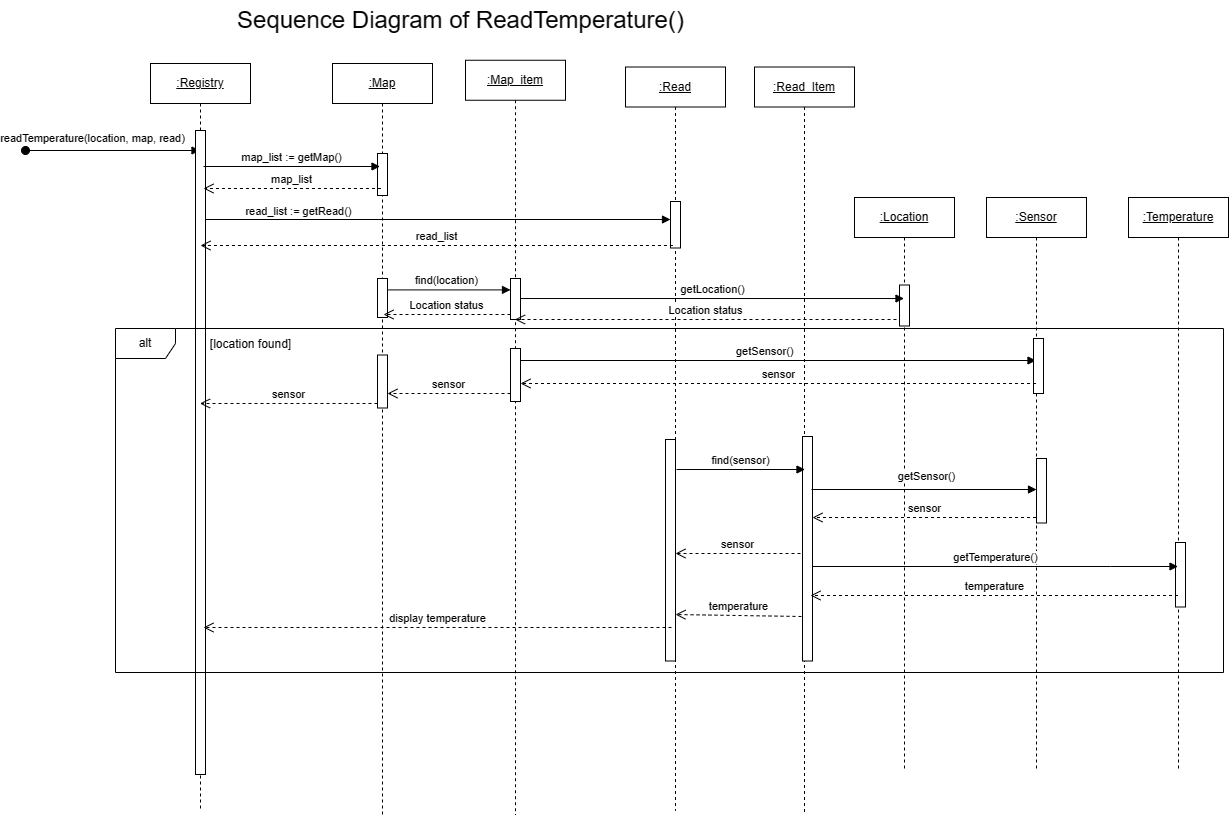

The diagram above was exported from draw.io. Its source (the exported page's mxGraphModel, read from the mxfile embedded in the PNG):
<mxGraphModel dx="1826" dy="727" grid="0" gridSize="10" guides="1" tooltips="1" connect="1" arrows="1" fold="1" page="0" pageScale="1" pageWidth="850" pageHeight="1100" math="0" shadow="0">
  <root>
    <mxCell id="0" />
    <mxCell id="1" parent="0" />
    <mxCell id="_O9NbAht4I--rdyTL1Hk-1" value="readTemperature(location, map,&amp;nbsp;read)" style="html=1;verticalAlign=bottom;startArrow=oval;startFill=1;endArrow=block;startSize=8;curved=0;rounded=0;" parent="1" target="_O9NbAht4I--rdyTL1Hk-2" edge="1">
      <mxGeometry x="-0.2321" y="3" width="60" relative="1" as="geometry">
        <mxPoint x="10" y="160" as="sourcePoint" />
        <mxPoint x="110" y="160" as="targetPoint" />
        <mxPoint as="offset" />
      </mxGeometry>
    </mxCell>
    <mxCell id="_O9NbAht4I--rdyTL1Hk-2" value="&lt;u&gt;:Registry&lt;/u&gt;" style="shape=umlLifeline;perimeter=lifelinePerimeter;whiteSpace=wrap;html=1;container=1;dropTarget=0;collapsible=0;recursiveResize=0;outlineConnect=0;portConstraint=eastwest;newEdgeStyle={&quot;curved&quot;:0,&quot;rounded&quot;:0};" parent="1" vertex="1">
      <mxGeometry x="135" y="73" width="100" height="745" as="geometry" />
    </mxCell>
    <mxCell id="tUnfwsCMmnr5_IhCDKwE-1" value="" style="html=1;points=[[0,0,0,0,5],[0,1,0,0,-5],[1,0,0,0,5],[1,1,0,0,-5]];perimeter=orthogonalPerimeter;outlineConnect=0;targetShapes=umlLifeline;portConstraint=eastwest;newEdgeStyle={&quot;curved&quot;:0,&quot;rounded&quot;:0};" parent="_O9NbAht4I--rdyTL1Hk-2" vertex="1">
      <mxGeometry x="45" y="67" width="10" height="644" as="geometry" />
    </mxCell>
    <mxCell id="AA_YNc0JSYEKPgyuhyMa-1" value="&lt;u&gt;:Map&lt;/u&gt;" style="shape=umlLifeline;perimeter=lifelinePerimeter;whiteSpace=wrap;html=1;container=1;dropTarget=0;collapsible=0;recursiveResize=0;outlineConnect=0;portConstraint=eastwest;newEdgeStyle={&quot;curved&quot;:0,&quot;rounded&quot;:0};" parent="1" vertex="1">
      <mxGeometry x="317" y="73" width="100" height="754" as="geometry" />
    </mxCell>
    <mxCell id="AA_YNc0JSYEKPgyuhyMa-26" value="" style="html=1;points=[[0,0,0,0,5],[0,1,0,0,-5],[1,0,0,0,5],[1,1,0,0,-5]];perimeter=orthogonalPerimeter;outlineConnect=0;targetShapes=umlLifeline;portConstraint=eastwest;newEdgeStyle={&quot;curved&quot;:0,&quot;rounded&quot;:0};" parent="AA_YNc0JSYEKPgyuhyMa-1" vertex="1">
      <mxGeometry x="45" y="90" width="10" height="42" as="geometry" />
    </mxCell>
    <mxCell id="AA_YNc0JSYEKPgyuhyMa-22" value="" style="html=1;points=[[0,0,0,0,5],[0,1,0,0,-5],[1,0,0,0,5],[1,1,0,0,-5]];perimeter=orthogonalPerimeter;outlineConnect=0;targetShapes=umlLifeline;portConstraint=eastwest;newEdgeStyle={&quot;curved&quot;:0,&quot;rounded&quot;:0};" parent="AA_YNc0JSYEKPgyuhyMa-1" vertex="1">
      <mxGeometry x="45" y="215" width="10" height="39" as="geometry" />
    </mxCell>
    <mxCell id="AA_YNc0JSYEKPgyuhyMa-2" value="&lt;u&gt;:Read&lt;/u&gt;" style="shape=umlLifeline;perimeter=lifelinePerimeter;whiteSpace=wrap;html=1;container=1;dropTarget=0;collapsible=0;recursiveResize=0;outlineConnect=0;portConstraint=eastwest;newEdgeStyle={&quot;curved&quot;:0,&quot;rounded&quot;:0};" parent="1" vertex="1">
      <mxGeometry x="610" y="76.5" width="100" height="743.5" as="geometry" />
    </mxCell>
    <mxCell id="AA_YNc0JSYEKPgyuhyMa-24" value="" style="html=1;points=[[0,0,0,0,5],[0,1,0,0,-5],[1,0,0,0,5],[1,1,0,0,-5]];perimeter=orthogonalPerimeter;outlineConnect=0;targetShapes=umlLifeline;portConstraint=eastwest;newEdgeStyle={&quot;curved&quot;:0,&quot;rounded&quot;:0};" parent="AA_YNc0JSYEKPgyuhyMa-2" vertex="1">
      <mxGeometry x="40" y="372.5" width="10" height="221.5" as="geometry" />
    </mxCell>
    <mxCell id="AA_YNc0JSYEKPgyuhyMa-21" value="" style="html=1;points=[[0,0,0,0,5],[0,1,0,0,-5],[1,0,0,0,5],[1,1,0,0,-5]];perimeter=orthogonalPerimeter;outlineConnect=0;targetShapes=umlLifeline;portConstraint=eastwest;newEdgeStyle={&quot;curved&quot;:0,&quot;rounded&quot;:0};" parent="AA_YNc0JSYEKPgyuhyMa-2" vertex="1">
      <mxGeometry x="45" y="134.5" width="10" height="46.5" as="geometry" />
    </mxCell>
    <mxCell id="AA_YNc0JSYEKPgyuhyMa-4" value="read_list := getRead()" style="html=1;verticalAlign=bottom;endArrow=block;curved=0;rounded=0;" parent="AA_YNc0JSYEKPgyuhyMa-2" target="AA_YNc0JSYEKPgyuhyMa-2" edge="1" source="AA_YNc0JSYEKPgyuhyMa-21">
      <mxGeometry y="377" width="80" relative="1" as="geometry">
        <mxPoint x="-420" y="173.5" as="sourcePoint" />
        <mxPoint x="-340" y="173.5" as="targetPoint" />
        <mxPoint x="-377" y="-4" as="offset" />
      </mxGeometry>
    </mxCell>
    <mxCell id="AA_YNc0JSYEKPgyuhyMa-3" value="map_list := getMap()" style="html=1;verticalAlign=bottom;endArrow=block;curved=0;rounded=0;" parent="1" edge="1">
      <mxGeometry width="80" relative="1" as="geometry">
        <mxPoint x="188" y="176" as="sourcePoint" />
        <mxPoint x="364.5" y="176" as="targetPoint" />
      </mxGeometry>
    </mxCell>
    <mxCell id="AA_YNc0JSYEKPgyuhyMa-7" value="&lt;u&gt;:Map_item&lt;/u&gt;" style="shape=umlLifeline;perimeter=lifelinePerimeter;whiteSpace=wrap;html=1;container=1;dropTarget=0;collapsible=0;recursiveResize=0;outlineConnect=0;portConstraint=eastwest;newEdgeStyle={&quot;curved&quot;:0,&quot;rounded&quot;:0};" parent="1" vertex="1">
      <mxGeometry x="450" y="69.75" width="100" height="754.25" as="geometry" />
    </mxCell>
    <mxCell id="AA_YNc0JSYEKPgyuhyMa-9" value="alt" style="shape=umlFrame;whiteSpace=wrap;html=1;pointerEvents=0;" parent="1" vertex="1">
      <mxGeometry x="100" y="338" width="1108" height="344" as="geometry" />
    </mxCell>
    <mxCell id="AA_YNc0JSYEKPgyuhyMa-10" value="[location found]" style="text;html=1;align=center;verticalAlign=middle;resizable=0;points=[];autosize=1;strokeColor=none;fillColor=none;" parent="1" vertex="1">
      <mxGeometry x="185" y="341" width="99" height="26" as="geometry" />
    </mxCell>
    <mxCell id="AA_YNc0JSYEKPgyuhyMa-18" value="&lt;u&gt;:Read_Item&lt;/u&gt;" style="shape=umlLifeline;perimeter=lifelinePerimeter;whiteSpace=wrap;html=1;container=1;dropTarget=0;collapsible=0;recursiveResize=0;outlineConnect=0;portConstraint=eastwest;newEdgeStyle={&quot;curved&quot;:0,&quot;rounded&quot;:0};" parent="1" vertex="1">
      <mxGeometry x="739" y="76.5" width="100" height="746.5" as="geometry" />
    </mxCell>
    <mxCell id="YjilWgBe3Y8pWRINZjVH-15" value="" style="html=1;points=[[0,0,0,0,5],[0,1,0,0,-5],[1,0,0,0,5],[1,1,0,0,-5]];perimeter=orthogonalPerimeter;outlineConnect=0;targetShapes=umlLifeline;portConstraint=eastwest;newEdgeStyle={&quot;curved&quot;:0,&quot;rounded&quot;:0};" vertex="1" parent="AA_YNc0JSYEKPgyuhyMa-18">
      <mxGeometry x="48" y="369.5" width="10" height="224.5" as="geometry" />
    </mxCell>
    <mxCell id="AA_YNc0JSYEKPgyuhyMa-23" value="" style="html=1;points=[[0,0,0,0,5],[0,1,0,0,-5],[1,0,0,0,5],[1,1,0,0,-5]];perimeter=orthogonalPerimeter;outlineConnect=0;targetShapes=umlLifeline;portConstraint=eastwest;newEdgeStyle={&quot;curved&quot;:0,&quot;rounded&quot;:0};" parent="1" vertex="1">
      <mxGeometry x="362" y="364.5" width="10" height="53" as="geometry" />
    </mxCell>
    <mxCell id="AA_YNc0JSYEKPgyuhyMa-27" value="&lt;font style=&quot;font-size: 24px;&quot;&gt;Sequence Diagram of ReadTemperature()&lt;/font&gt;" style="text;html=1;align=center;verticalAlign=middle;resizable=0;points=[];autosize=1;strokeColor=none;fillColor=none;" parent="1" vertex="1">
      <mxGeometry x="215" y="10" width="460" height="40" as="geometry" />
    </mxCell>
    <mxCell id="Tg_6nI9M-M4QpE0fHA6b-1" value="" style="html=1;verticalAlign=bottom;endArrow=block;curved=0;rounded=0;" edge="1" parent="1">
      <mxGeometry x="-0.5547" width="80" relative="1" as="geometry">
        <mxPoint x="189.99999999999994" y="229" as="sourcePoint" />
        <mxPoint x="654.9999999999998" y="229" as="targetPoint" />
        <mxPoint as="offset" />
      </mxGeometry>
    </mxCell>
    <mxCell id="Tg_6nI9M-M4QpE0fHA6b-3" value="find(location)" style="html=1;verticalAlign=bottom;endArrow=block;curved=0;rounded=0;exitX=0.55;exitY=0.277;exitDx=0;exitDy=0;exitPerimeter=0;" edge="1" parent="1" source="Tg_6nI9M-M4QpE0fHA6b-6">
      <mxGeometry x="1" y="-70" width="80" relative="1" as="geometry">
        <mxPoint x="373" y="299.40899999999993" as="sourcePoint" />
        <mxPoint x="500.5000000000002" y="299.40899999999993" as="targetPoint" />
        <mxPoint as="offset" />
      </mxGeometry>
    </mxCell>
    <mxCell id="YjilWgBe3Y8pWRINZjVH-5" value="" style="html=1;verticalAlign=bottom;endArrow=block;curved=0;rounded=0;exitX=0.55;exitY=0.277;exitDx=0;exitDy=0;exitPerimeter=0;" edge="1" parent="1" target="Tg_6nI9M-M4QpE0fHA6b-6">
      <mxGeometry width="80" relative="1" as="geometry">
        <mxPoint x="373" y="299.40899999999993" as="sourcePoint" />
        <mxPoint x="500.5000000000002" y="299.40899999999993" as="targetPoint" />
      </mxGeometry>
    </mxCell>
    <mxCell id="Tg_6nI9M-M4QpE0fHA6b-6" value="" style="html=1;points=[[0,0,0,0,5],[0,1,0,0,-5],[1,0,0,0,5],[1,1,0,0,-5]];perimeter=orthogonalPerimeter;outlineConnect=0;targetShapes=umlLifeline;portConstraint=eastwest;newEdgeStyle={&quot;curved&quot;:0,&quot;rounded&quot;:0};" vertex="1" parent="1">
      <mxGeometry x="495" y="288" width="10" height="41" as="geometry" />
    </mxCell>
    <mxCell id="YjilWgBe3Y8pWRINZjVH-6" value="Location status" style="html=1;verticalAlign=bottom;endArrow=open;dashed=1;endSize=8;curved=0;rounded=0;exitX=0;exitY=1;exitDx=0;exitDy=-5;exitPerimeter=0;" edge="1" parent="1" source="Tg_6nI9M-M4QpE0fHA6b-6">
      <mxGeometry relative="1" as="geometry">
        <mxPoint x="467" y="358" as="sourcePoint" />
        <mxPoint x="368" y="324" as="targetPoint" />
      </mxGeometry>
    </mxCell>
    <mxCell id="YjilWgBe3Y8pWRINZjVH-8" value="map_list" style="html=1;verticalAlign=bottom;endArrow=open;dashed=1;endSize=8;curved=0;rounded=0;" edge="1" parent="1">
      <mxGeometry relative="1" as="geometry">
        <mxPoint x="365.45" y="198" as="sourcePoint" />
        <mxPoint x="187.99761904761925" y="198" as="targetPoint" />
        <Array as="points">
          <mxPoint x="270.45" y="198" />
        </Array>
      </mxGeometry>
    </mxCell>
    <mxCell id="YjilWgBe3Y8pWRINZjVH-9" value="read_list" style="html=1;verticalAlign=bottom;endArrow=open;dashed=1;endSize=8;curved=0;rounded=0;exitX=0.47;exitY=0.192;exitDx=0;exitDy=0;exitPerimeter=0;" edge="1" parent="1">
      <mxGeometry relative="1" as="geometry">
        <mxPoint x="657.45" y="255.00199999999995" as="sourcePoint" />
        <mxPoint x="184.99761904761925" y="255.00199999999995" as="targetPoint" />
      </mxGeometry>
    </mxCell>
    <mxCell id="YjilWgBe3Y8pWRINZjVH-11" value="sensor" style="html=1;verticalAlign=bottom;endArrow=open;dashed=1;endSize=8;curved=0;rounded=0;" edge="1" parent="1" source="XhH8jw5f2VwKwxeUh1yx-4">
      <mxGeometry relative="1" as="geometry">
        <mxPoint x="502.4999999999998" y="403" as="sourcePoint" />
        <mxPoint x="372" y="403" as="targetPoint" />
        <Array as="points">
          <mxPoint x="372" y="403" />
        </Array>
      </mxGeometry>
    </mxCell>
    <mxCell id="YjilWgBe3Y8pWRINZjVH-14" value="find(sensor)" style="html=1;verticalAlign=bottom;endArrow=block;curved=0;rounded=0;" edge="1" parent="1">
      <mxGeometry width="80" relative="1" as="geometry">
        <mxPoint x="661" y="479" as="sourcePoint" />
        <mxPoint x="789.5" y="479" as="targetPoint" />
        <Array as="points">
          <mxPoint x="728" y="479" />
        </Array>
      </mxGeometry>
    </mxCell>
    <mxCell id="FdL62vZRIVtLhvhguWuC-2" value="sensor" style="html=1;verticalAlign=bottom;endArrow=open;dashed=1;endSize=8;curved=0;rounded=0;" edge="1" parent="1" target="_O9NbAht4I--rdyTL1Hk-2">
      <mxGeometry relative="1" as="geometry">
        <mxPoint x="362" y="413" as="sourcePoint" />
        <mxPoint x="282" y="413" as="targetPoint" />
      </mxGeometry>
    </mxCell>
    <mxCell id="XhH8jw5f2VwKwxeUh1yx-1" value="sensor" style="html=1;verticalAlign=bottom;endArrow=open;dashed=1;endSize=8;curved=0;rounded=0;" edge="1" parent="1">
      <mxGeometry x="0.0031" relative="1" as="geometry">
        <mxPoint x="785" y="563" as="sourcePoint" />
        <mxPoint x="660" y="563" as="targetPoint" />
        <mxPoint as="offset" />
      </mxGeometry>
    </mxCell>
    <mxCell id="XhH8jw5f2VwKwxeUh1yx-4" value="" style="html=1;points=[[0,0,0,0,5],[0,1,0,0,-5],[1,0,0,0,5],[1,1,0,0,-5]];perimeter=orthogonalPerimeter;outlineConnect=0;targetShapes=umlLifeline;portConstraint=eastwest;newEdgeStyle={&quot;curved&quot;:0,&quot;rounded&quot;:0};" vertex="1" parent="1">
      <mxGeometry x="495" y="358" width="10" height="53" as="geometry" />
    </mxCell>
    <mxCell id="XhH8jw5f2VwKwxeUh1yx-7" value="getSensor()" style="html=1;align=left;spacingLeft=2;endArrow=block;rounded=0;edgeStyle=orthogonalEdgeStyle;curved=0;rounded=0;" edge="1" target="FOTP1MmQQj1nZyeb6dMf-2" parent="1">
      <mxGeometry x="-0.1707" y="9" relative="1" as="geometry">
        <mxPoint x="505" y="367" as="sourcePoint" />
        <Array as="points">
          <mxPoint x="505" y="370" />
        </Array>
        <mxPoint x="510.0000000000002" y="397" as="targetPoint" />
        <mxPoint as="offset" />
      </mxGeometry>
    </mxCell>
    <mxCell id="XhH8jw5f2VwKwxeUh1yx-13" value="temperature" style="html=1;verticalAlign=bottom;endArrow=open;dashed=1;endSize=8;curved=0;rounded=0;" edge="1" parent="1">
      <mxGeometry relative="1" as="geometry">
        <mxPoint x="786" y="626" as="sourcePoint" />
        <mxPoint x="660" y="624" as="targetPoint" />
      </mxGeometry>
    </mxCell>
    <mxCell id="XhH8jw5f2VwKwxeUh1yx-14" value="display temperature" style="html=1;verticalAlign=bottom;endArrow=open;dashed=1;endSize=8;curved=0;rounded=0;" edge="1" parent="1">
      <mxGeometry x="0.0012" relative="1" as="geometry">
        <mxPoint x="656" y="637" as="sourcePoint" />
        <mxPoint x="188" y="637" as="targetPoint" />
        <mxPoint as="offset" />
      </mxGeometry>
    </mxCell>
    <mxCell id="FOTP1MmQQj1nZyeb6dMf-1" value="&lt;u&gt;:Location&lt;/u&gt;" style="shape=umlLifeline;perimeter=lifelinePerimeter;whiteSpace=wrap;html=1;container=1;dropTarget=0;collapsible=0;recursiveResize=0;outlineConnect=0;portConstraint=eastwest;newEdgeStyle={&quot;curved&quot;:0,&quot;rounded&quot;:0};" vertex="1" parent="1">
      <mxGeometry x="839" y="207" width="100" height="574" as="geometry" />
    </mxCell>
    <mxCell id="FOTP1MmQQj1nZyeb6dMf-4" value="" style="html=1;points=[[0,0,0,0,5],[0,1,0,0,-5],[1,0,0,0,5],[1,1,0,0,-5]];perimeter=orthogonalPerimeter;outlineConnect=0;targetShapes=umlLifeline;portConstraint=eastwest;newEdgeStyle={&quot;curved&quot;:0,&quot;rounded&quot;:0};" vertex="1" parent="FOTP1MmQQj1nZyeb6dMf-1">
      <mxGeometry x="45" y="87.5" width="10" height="41" as="geometry" />
    </mxCell>
    <mxCell id="FOTP1MmQQj1nZyeb6dMf-2" value="&lt;u&gt;:Sensor&lt;/u&gt;" style="shape=umlLifeline;perimeter=lifelinePerimeter;whiteSpace=wrap;html=1;container=1;dropTarget=0;collapsible=0;recursiveResize=0;outlineConnect=0;portConstraint=eastwest;newEdgeStyle={&quot;curved&quot;:0,&quot;rounded&quot;:0};" vertex="1" parent="1">
      <mxGeometry x="971" y="207" width="100" height="574" as="geometry" />
    </mxCell>
    <mxCell id="FOTP1MmQQj1nZyeb6dMf-7" value="" style="html=1;points=[[0,0,0,0,5],[0,1,0,0,-5],[1,0,0,0,5],[1,1,0,0,-5]];perimeter=orthogonalPerimeter;outlineConnect=0;targetShapes=umlLifeline;portConstraint=eastwest;newEdgeStyle={&quot;curved&quot;:0,&quot;rounded&quot;:0};" vertex="1" parent="FOTP1MmQQj1nZyeb6dMf-2">
      <mxGeometry x="47" y="141" width="10" height="55" as="geometry" />
    </mxCell>
    <mxCell id="FOTP1MmQQj1nZyeb6dMf-3" value="getLocation()" style="html=1;verticalAlign=bottom;endArrow=block;curved=0;rounded=0;" edge="1" parent="1" target="FOTP1MmQQj1nZyeb6dMf-1">
      <mxGeometry width="80" relative="1" as="geometry">
        <mxPoint x="505" y="308.02" as="sourcePoint" />
        <mxPoint x="585" y="308.02" as="targetPoint" />
      </mxGeometry>
    </mxCell>
    <mxCell id="FOTP1MmQQj1nZyeb6dMf-6" value="Location status" style="html=1;verticalAlign=bottom;endArrow=open;dashed=1;endSize=8;curved=0;rounded=0;exitX=0;exitY=1;exitDx=0;exitDy=-5;exitPerimeter=0;" edge="1" parent="1" target="AA_YNc0JSYEKPgyuhyMa-7">
      <mxGeometry relative="1" as="geometry">
        <mxPoint x="881" y="329" as="sourcePoint" />
        <mxPoint x="754" y="329" as="targetPoint" />
      </mxGeometry>
    </mxCell>
    <mxCell id="FOTP1MmQQj1nZyeb6dMf-8" value="sensor" style="html=1;verticalAlign=bottom;endArrow=open;dashed=1;endSize=8;curved=0;rounded=0;" edge="1" parent="1" source="FOTP1MmQQj1nZyeb6dMf-2">
      <mxGeometry relative="1" as="geometry">
        <mxPoint x="628" y="393" as="sourcePoint" />
        <mxPoint x="505" y="393" as="targetPoint" />
        <Array as="points">
          <mxPoint x="505" y="393" />
        </Array>
      </mxGeometry>
    </mxCell>
    <mxCell id="FOTP1MmQQj1nZyeb6dMf-12" value="getSensor()" style="html=1;verticalAlign=bottom;endArrow=block;curved=0;rounded=0;" edge="1" parent="1" source="FOTP1MmQQj1nZyeb6dMf-11">
      <mxGeometry x="1" y="-110" width="80" relative="1" as="geometry">
        <mxPoint x="796" y="499.00000000000006" as="sourcePoint" />
        <mxPoint x="1020.5000000000005" y="499.00000000000006" as="targetPoint" />
        <mxPoint x="-110" y="106" as="offset" />
      </mxGeometry>
    </mxCell>
    <mxCell id="FOTP1MmQQj1nZyeb6dMf-13" value="sensor" style="html=1;verticalAlign=bottom;endArrow=open;dashed=1;endSize=8;curved=0;rounded=0;" edge="1" parent="1" source="FOTP1MmQQj1nZyeb6dMf-2" target="YjilWgBe3Y8pWRINZjVH-15">
      <mxGeometry x="0.0031" relative="1" as="geometry">
        <mxPoint x="911" y="588" as="sourcePoint" />
        <mxPoint x="795" y="588" as="targetPoint" />
        <mxPoint as="offset" />
        <Array as="points">
          <mxPoint x="950" y="527" />
        </Array>
      </mxGeometry>
    </mxCell>
    <mxCell id="FOTP1MmQQj1nZyeb6dMf-14" value="&lt;u&gt;:Temperature&lt;/u&gt;" style="shape=umlLifeline;perimeter=lifelinePerimeter;whiteSpace=wrap;html=1;container=1;dropTarget=0;collapsible=0;recursiveResize=0;outlineConnect=0;portConstraint=eastwest;newEdgeStyle={&quot;curved&quot;:0,&quot;rounded&quot;:0};" vertex="1" parent="1">
      <mxGeometry x="1113" y="207" width="100" height="574" as="geometry" />
    </mxCell>
    <mxCell id="FOTP1MmQQj1nZyeb6dMf-16" value="" style="html=1;points=[[0,0,0,0,5],[0,1,0,0,-5],[1,0,0,0,5],[1,1,0,0,-5]];perimeter=orthogonalPerimeter;outlineConnect=0;targetShapes=umlLifeline;portConstraint=eastwest;newEdgeStyle={&quot;curved&quot;:0,&quot;rounded&quot;:0};" vertex="1" parent="FOTP1MmQQj1nZyeb6dMf-14">
      <mxGeometry x="47" y="345" width="10" height="64.5" as="geometry" />
    </mxCell>
    <mxCell id="FOTP1MmQQj1nZyeb6dMf-17" value="getTemperature()" style="html=1;verticalAlign=bottom;endArrow=block;curved=0;rounded=0;" edge="1" parent="1" source="YjilWgBe3Y8pWRINZjVH-15" target="FOTP1MmQQj1nZyeb6dMf-14">
      <mxGeometry width="80" relative="1" as="geometry">
        <mxPoint x="797" y="636" as="sourcePoint" />
        <mxPoint x="877" y="636" as="targetPoint" />
        <Array as="points">
          <mxPoint x="1095" y="576" />
        </Array>
      </mxGeometry>
    </mxCell>
    <mxCell id="FOTP1MmQQj1nZyeb6dMf-18" value="temperature" style="html=1;verticalAlign=bottom;endArrow=open;dashed=1;endSize=8;curved=0;rounded=0;" edge="1" parent="1" source="FOTP1MmQQj1nZyeb6dMf-14">
      <mxGeometry relative="1" as="geometry">
        <mxPoint x="914" y="664" as="sourcePoint" />
        <mxPoint x="795" y="605" as="targetPoint" />
        <Array as="points">
          <mxPoint x="907" y="605" />
        </Array>
      </mxGeometry>
    </mxCell>
    <mxCell id="FOTP1MmQQj1nZyeb6dMf-21" value="" style="html=1;verticalAlign=bottom;endArrow=block;curved=0;rounded=0;" edge="1" parent="1" target="FOTP1MmQQj1nZyeb6dMf-11">
      <mxGeometry width="80" relative="1" as="geometry">
        <mxPoint x="796" y="499.00000000000006" as="sourcePoint" />
        <mxPoint x="1020.5000000000005" y="499.00000000000006" as="targetPoint" />
      </mxGeometry>
    </mxCell>
    <mxCell id="FOTP1MmQQj1nZyeb6dMf-11" value="" style="html=1;points=[[0,0,0,0,5],[0,1,0,0,-5],[1,0,0,0,5],[1,1,0,0,-5]];perimeter=orthogonalPerimeter;outlineConnect=0;targetShapes=umlLifeline;portConstraint=eastwest;newEdgeStyle={&quot;curved&quot;:0,&quot;rounded&quot;:0};" vertex="1" parent="1">
      <mxGeometry x="1021" y="468" width="10" height="64.5" as="geometry" />
    </mxCell>
  </root>
</mxGraphModel>